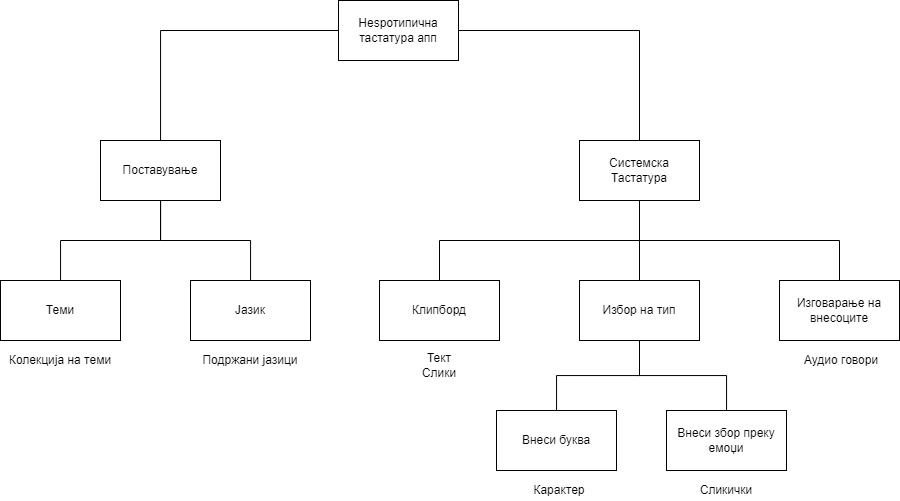

The diagram above was exported from draw.io. Its source (the exported page's mxGraphModel, read from the mxfile embedded in the PNG):
<mxGraphModel dx="1671" dy="2220" grid="1" gridSize="10" guides="1" tooltips="1" connect="1" arrows="1" fold="1" page="1" pageScale="1.5" pageWidth="1169" pageHeight="826" background="none" math="0" shadow="0">
  <root>
    <mxCell id="0" style=";html=1;" />
    <mxCell id="1" style=";html=1;" parent="0" />
    <mxCell id="CNHaQR5hQXkLslQxlgWu-3" value="" style="edgeStyle=orthogonalEdgeStyle;rounded=0;orthogonalLoop=1;jettySize=auto;html=1;endArrow=none;endFill=0;" edge="1" parent="1" source="CNHaQR5hQXkLslQxlgWu-1" target="CNHaQR5hQXkLslQxlgWu-2">
      <mxGeometry relative="1" as="geometry" />
    </mxCell>
    <mxCell id="CNHaQR5hQXkLslQxlgWu-5" value="" style="edgeStyle=orthogonalEdgeStyle;rounded=0;orthogonalLoop=1;jettySize=auto;html=1;endArrow=none;endFill=0;" edge="1" parent="1" source="CNHaQR5hQXkLslQxlgWu-1" target="CNHaQR5hQXkLslQxlgWu-4">
      <mxGeometry relative="1" as="geometry" />
    </mxCell>
    <mxCell id="CNHaQR5hQXkLslQxlgWu-1" value="Неѕротипична тастатура апп" style="rounded=0;whiteSpace=wrap;html=1;" vertex="1" parent="1">
      <mxGeometry x="728" y="-920" width="120" height="60" as="geometry" />
    </mxCell>
    <mxCell id="CNHaQR5hQXkLslQxlgWu-7" value="" style="edgeStyle=orthogonalEdgeStyle;rounded=0;orthogonalLoop=1;jettySize=auto;html=1;endArrow=none;endFill=0;" edge="1" parent="1" source="CNHaQR5hQXkLslQxlgWu-2" target="CNHaQR5hQXkLslQxlgWu-6">
      <mxGeometry relative="1" as="geometry" />
    </mxCell>
    <mxCell id="CNHaQR5hQXkLslQxlgWu-15" value="" style="edgeStyle=orthogonalEdgeStyle;rounded=0;orthogonalLoop=1;jettySize=auto;html=1;endArrow=none;endFill=0;" edge="1" parent="1" source="CNHaQR5hQXkLslQxlgWu-2" target="CNHaQR5hQXkLslQxlgWu-14">
      <mxGeometry relative="1" as="geometry">
        <Array as="points">
          <mxPoint x="1029" y="-680" />
          <mxPoint x="1229" y="-680" />
        </Array>
      </mxGeometry>
    </mxCell>
    <mxCell id="CNHaQR5hQXkLslQxlgWu-17" value="" style="edgeStyle=orthogonalEdgeStyle;rounded=0;orthogonalLoop=1;jettySize=auto;html=1;endArrow=none;endFill=0;" edge="1" parent="1" source="CNHaQR5hQXkLslQxlgWu-2" target="CNHaQR5hQXkLslQxlgWu-16">
      <mxGeometry relative="1" as="geometry">
        <Array as="points">
          <mxPoint x="1029" y="-680" />
          <mxPoint x="829" y="-680" />
        </Array>
      </mxGeometry>
    </mxCell>
    <mxCell id="CNHaQR5hQXkLslQxlgWu-2" value="Системска Тастатура" style="whiteSpace=wrap;html=1;rounded=0;" vertex="1" parent="1">
      <mxGeometry x="969" y="-780" width="120" height="60" as="geometry" />
    </mxCell>
    <mxCell id="CNHaQR5hQXkLslQxlgWu-13" value="" style="edgeStyle=orthogonalEdgeStyle;rounded=0;orthogonalLoop=1;jettySize=auto;html=1;endArrow=none;endFill=0;" edge="1" parent="1" source="CNHaQR5hQXkLslQxlgWu-4" target="CNHaQR5hQXkLslQxlgWu-12">
      <mxGeometry relative="1" as="geometry" />
    </mxCell>
    <mxCell id="CNHaQR5hQXkLslQxlgWu-19" value="" style="edgeStyle=orthogonalEdgeStyle;rounded=0;orthogonalLoop=1;jettySize=auto;html=1;endArrow=none;endFill=0;" edge="1" parent="1" source="CNHaQR5hQXkLslQxlgWu-4" target="CNHaQR5hQXkLslQxlgWu-18">
      <mxGeometry relative="1" as="geometry" />
    </mxCell>
    <mxCell id="CNHaQR5hQXkLslQxlgWu-4" value="Поставување" style="whiteSpace=wrap;html=1;rounded=0;" vertex="1" parent="1">
      <mxGeometry x="490" y="-780" width="120" height="60" as="geometry" />
    </mxCell>
    <mxCell id="CNHaQR5hQXkLslQxlgWu-9" value="" style="edgeStyle=orthogonalEdgeStyle;rounded=0;orthogonalLoop=1;jettySize=auto;html=1;endArrow=none;endFill=0;" edge="1" parent="1" source="CNHaQR5hQXkLslQxlgWu-6" target="CNHaQR5hQXkLslQxlgWu-8">
      <mxGeometry relative="1" as="geometry" />
    </mxCell>
    <mxCell id="CNHaQR5hQXkLslQxlgWu-11" value="" style="edgeStyle=orthogonalEdgeStyle;rounded=0;orthogonalLoop=1;jettySize=auto;html=1;endArrow=none;endFill=0;" edge="1" parent="1" source="CNHaQR5hQXkLslQxlgWu-6" target="CNHaQR5hQXkLslQxlgWu-10">
      <mxGeometry relative="1" as="geometry" />
    </mxCell>
    <mxCell id="CNHaQR5hQXkLslQxlgWu-6" value="Избор на тип" style="whiteSpace=wrap;html=1;rounded=0;" vertex="1" parent="1">
      <mxGeometry x="969" y="-640" width="120" height="60" as="geometry" />
    </mxCell>
    <mxCell id="CNHaQR5hQXkLslQxlgWu-8" value="Внеси буква" style="whiteSpace=wrap;html=1;rounded=0;" vertex="1" parent="1">
      <mxGeometry x="886" y="-510" width="120" height="60" as="geometry" />
    </mxCell>
    <mxCell id="CNHaQR5hQXkLslQxlgWu-10" value="Внеси збор преку емоџи" style="whiteSpace=wrap;html=1;rounded=0;" vertex="1" parent="1">
      <mxGeometry x="1056" y="-510" width="120" height="60" as="geometry" />
    </mxCell>
    <mxCell id="CNHaQR5hQXkLslQxlgWu-12" value="Теми" style="whiteSpace=wrap;html=1;rounded=0;" vertex="1" parent="1">
      <mxGeometry x="390" y="-640" width="120" height="60" as="geometry" />
    </mxCell>
    <mxCell id="CNHaQR5hQXkLslQxlgWu-14" value="Изговарање на внесоците" style="whiteSpace=wrap;html=1;rounded=0;" vertex="1" parent="1">
      <mxGeometry x="1169" y="-640" width="120" height="60" as="geometry" />
    </mxCell>
    <mxCell id="CNHaQR5hQXkLslQxlgWu-16" value="Клипборд" style="whiteSpace=wrap;html=1;rounded=0;" vertex="1" parent="1">
      <mxGeometry x="769" y="-640" width="120" height="60" as="geometry" />
    </mxCell>
    <mxCell id="CNHaQR5hQXkLslQxlgWu-18" value="Јазик" style="whiteSpace=wrap;html=1;rounded=0;" vertex="1" parent="1">
      <mxGeometry x="580" y="-640" width="120" height="60" as="geometry" />
    </mxCell>
    <mxCell id="CNHaQR5hQXkLslQxlgWu-20" value="Колекција на теми" style="text;html=1;strokeColor=none;fillColor=none;align=center;verticalAlign=middle;whiteSpace=wrap;rounded=0;" vertex="1" parent="1">
      <mxGeometry x="390" y="-570" width="120" height="20" as="geometry" />
    </mxCell>
    <mxCell id="CNHaQR5hQXkLslQxlgWu-21" value="Подржани јазици" style="text;html=1;strokeColor=none;fillColor=none;align=center;verticalAlign=middle;whiteSpace=wrap;rounded=0;" vertex="1" parent="1">
      <mxGeometry x="580" y="-570" width="120" height="20" as="geometry" />
    </mxCell>
    <mxCell id="CNHaQR5hQXkLslQxlgWu-22" value="Тект&lt;br&gt;Слики" style="text;html=1;strokeColor=none;fillColor=none;align=center;verticalAlign=middle;whiteSpace=wrap;rounded=0;" vertex="1" parent="1">
      <mxGeometry x="769" y="-570" width="120" height="30" as="geometry" />
    </mxCell>
    <mxCell id="CNHaQR5hQXkLslQxlgWu-23" value="Карактер" style="text;html=1;strokeColor=none;fillColor=none;align=center;verticalAlign=middle;whiteSpace=wrap;rounded=0;" vertex="1" parent="1">
      <mxGeometry x="889" y="-440" width="120" height="20" as="geometry" />
    </mxCell>
    <mxCell id="CNHaQR5hQXkLslQxlgWu-24" value="Сликички" style="text;html=1;strokeColor=none;fillColor=none;align=center;verticalAlign=middle;whiteSpace=wrap;rounded=0;" vertex="1" parent="1">
      <mxGeometry x="1056" y="-440" width="120" height="20" as="geometry" />
    </mxCell>
    <mxCell id="CNHaQR5hQXkLslQxlgWu-25" value="Аудио говори" style="text;html=1;strokeColor=none;fillColor=none;align=center;verticalAlign=middle;whiteSpace=wrap;rounded=0;" vertex="1" parent="1">
      <mxGeometry x="1176" y="-570" width="110" height="20" as="geometry" />
    </mxCell>
  </root>
</mxGraphModel>